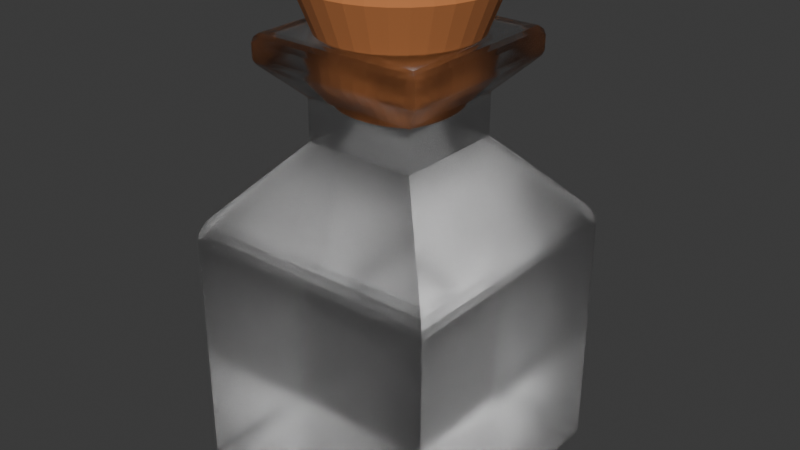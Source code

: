 # Source: cube_bottle.blend  (saved by Blender 4.0.36; exported with 4.5.12 LTS)
import bpy
from mathutils import Matrix  # noqa: F401  (used for matrix-valued properties, if any)

bpy.ops.wm.read_factory_settings(use_empty=True)
scene = bpy.context.scene
scene.name = 'Scene'

# ---- collections
col_collection = bpy.data.collections.new('Collection'); scene.collection.children.link(col_collection)

# ---- materials (node trees are filled in below, after node groups)
mat_glass = bpy.data.materials.new('Glass')
mat_glass.use_transparent_shadow = False
mat_cap = bpy.data.materials.new('Cap')
mat_cap.use_transparent_shadow = False

# ---- material node trees
mat_glass.use_nodes = True; mat_glass.node_tree.nodes.clear()
_N = mat_glass.node_tree.nodes; _L = mat_glass.node_tree.links
n0 = _N.new('ShaderNodeBsdfPrincipled'); n0.name = 'Principled BSDF'; n0.location = (10, 300)
n0.inputs[2].default_value = 0.2339
n0.inputs[3].default_value = 1.45
n0.inputs[18].default_value = 1.0
n1 = _N.new('ShaderNodeOutputMaterial'); n1.name = 'Material Output'; n1.location = (300, 300)
_L.new(n0.outputs[0], n1.inputs[0])
n1.is_active_output = True
mat_cap.use_nodes = True; mat_cap.node_tree.nodes.clear()
_N = mat_cap.node_tree.nodes; _L = mat_cap.node_tree.links
n0 = _N.new('ShaderNodeBsdfPrincipled'); n0.name = 'Principled BSDF'; n0.location = (10, 300)
n0.inputs[0].default_value = (0.4898, 0.1747, 0.0566, 1.0)
n0.inputs[2].default_value = 1.0
n0.inputs[3].default_value = 1.45
n1 = _N.new('ShaderNodeOutputMaterial'); n1.name = 'Material Output'; n1.location = (300, 300)
_L.new(n0.outputs[0], n1.inputs[0])
n1.is_active_output = True

# ---- world
world_world = bpy.data.worlds.new('World'); scene.world = world_world
world_world.use_nodes = True; world_world.node_tree.nodes.clear()
_N = world_world.node_tree.nodes; _L = world_world.node_tree.links
n0 = _N.new('ShaderNodeOutputWorld'); n0.name = 'World Output'; n0.location = (300, 300)
n1 = _N.new('ShaderNodeBackground'); n1.name = 'Background'; n1.location = (10, 300)
n1.inputs[0].default_value = (0.05088, 0.05088, 0.05088, 1.0)
_L.new(n1.outputs[0], n0.inputs[0])
n0.is_active_output = True
world_world.color = (0.05088, 0.05088, 0.05088)
world_world.use_sun_shadow = False
world_world.sun_shadow_jitter_overblur = 0.0

# ---- meshes
me_cube_002 = bpy.data.meshes.new('Cube.002')
me_cube_002.from_pydata([(-0.614, -0.614, 2.288), (-0.614, 0.614, 2.288), (0.614, -0.614, 2.288), (0.614, 0.614, 2.288), (-0.614, -0.614, 2.737), (-0.614, 0.614, 2.737), (0.614, -0.614, 2.737), (0.614, 0.614, 2.737), (-1.417, -1.417, 1.273), (-1.32, -1.32, 1.523), (-1.404, -1.404, 1.359), (-1.368, -1.368, 1.451), (-1.32, 1.32, 1.523), (-1.417, 1.417, 1.273), (-1.368, 1.368, 1.451), (-1.404, 1.404, 1.359), (1.32, -1.32, 1.523), (1.417, -1.417, 1.273), (1.368, -1.368, 1.451), (1.404, -1.404, 1.359), (1.32, 1.32, 1.523), (1.417, 1.417, 1.273), (1.368, 1.368, 1.451), (1.404, 1.404, 1.359), (-1.296, -1.296, -1.417), (-1.417, -1.417, -1.296), (-1.356, -1.356, -1.401), (-1.401, -1.401, -1.356), (-1.417, 1.417, -1.296), (-1.296, 1.296, -1.417), (-1.401, 1.401, -1.356), (-1.356, 1.356, -1.401), (1.417, -1.417, -1.296), (1.296, -1.296, -1.417), (1.401, -1.401, -1.356), (1.356, -1.356, -1.401), (1.417, 1.417, -1.296), (1.296, 1.296, -1.417), (1.401, 1.401, -1.356), (1.356, 1.356, -1.401), (-0.9627, -0.9627, 3.283), (-0.8559, -0.8559, 3.39), (-0.9484, -0.9484, 3.337), (-0.9093, -0.9093, 3.376), (-0.8559, 0.8559, 3.39), (-0.9627, 0.9627, 3.283), (-0.9093, 0.9093, 3.376), (-0.9484, 0.9484, 3.337), (0.8559, -0.8559, 3.39), (0.9627, -0.9627, 3.283), (0.9093, -0.9093, 3.376), (0.9484, -0.9484, 3.337), (0.8559, 0.8559, 3.39), (0.9627, 0.9627, 3.283), (0.9093, 0.9093, 3.376), (0.9484, 0.9484, 3.337), (-0.9282, -0.9282, 3.062), (-0.9627, -0.9627, 3.147), (-0.9454, -0.9454, 3.087), (-0.9581, -0.9581, 3.118), (-0.9627, 0.9627, 3.147), (-0.9282, 0.9282, 3.062), (-0.9581, 0.9581, 3.118), (-0.9454, 0.9454, 3.087), (0.9627, -0.9627, 3.147), (0.9282, -0.9282, 3.062), (0.9581, -0.9581, 3.118), (0.9454, -0.9454, 3.087), (0.9627, 0.9627, 3.147), (0.9282, 0.9282, 3.062), (0.9581, 0.9581, 3.118), (0.9454, 0.9454, 3.087)], [], [(9, 16, 2, 0), (20, 12, 1, 3), (28, 13, 21, 36), (32, 17, 8, 25), (36, 21, 17, 32), (3, 1, 5, 7), (12, 9, 0, 1), (16, 20, 3, 2), (2, 3, 7, 6), (1, 0, 4, 5), (0, 2, 6, 4), (64, 68, 53, 49), (57, 64, 49, 40), (7, 5, 61, 69), (68, 60, 45, 53), (4, 6, 65, 56), (6, 7, 69, 65), (52, 44, 41, 48), (9, 12, 14, 11), (11, 14, 15, 10), (10, 15, 13, 8), (12, 20, 22, 14), (14, 22, 23, 15), (15, 23, 21, 13), (20, 16, 18, 22), (22, 18, 19, 23), (23, 19, 17, 21), (16, 9, 11, 18), (18, 11, 10, 19), (19, 10, 8, 17), (25, 8, 13, 28), (29, 24, 26, 31), (31, 26, 27, 30), (30, 27, 25, 28), (37, 29, 31, 39), (39, 31, 30, 38), (38, 30, 28, 36), (33, 37, 39, 35), (35, 39, 38, 34), (34, 38, 36, 32), (24, 33, 35, 26), (26, 35, 34, 27), (27, 34, 32, 25), (29, 37, 33, 24), (41, 44, 46, 43), (43, 46, 47, 42), (42, 47, 45, 40), (44, 52, 54, 46), (46, 54, 55, 47), (47, 55, 53, 45), (52, 48, 50, 54), (54, 50, 51, 55), (55, 51, 49, 53), (48, 41, 43, 50), (50, 43, 42, 51), (51, 42, 40, 49), (5, 4, 56, 61), (57, 60, 62, 59), (59, 62, 63, 58), (58, 63, 61, 56), (60, 68, 70, 62), (62, 70, 71, 63), (63, 71, 69, 61), (68, 64, 66, 70), (70, 66, 67, 71), (71, 67, 65, 69), (64, 57, 59, 66), (66, 59, 58, 67), (67, 58, 56, 65), (60, 57, 40, 45)])
_uv = me_cube_002.uv_layers.new(name='UVMap')
_uv.uv.foreach_set('vector', [0.625, 1.0, 0.625, 0.75, 0.625, 0.75, 0.625, 1.0, 0.625, 0.5, 0.625, 0.25, 0.625, 0.25, 0.625, 0.5, 0.3857, 0.25, 0.6123, 0.25, 0.6123, 0.5, 0.3857, 0.5, 0.3857, 0.75, 0.6123, 0.75, 0.6123, 1.0, 0.3857, 1.0, 0.3857, 0.5, 0.6123, 0.5, 0.6123, 0.75, 0.3857, 0.75, 0.625, 0.5, 0.625, 0.25, 0.625, 0.25, 0.625, 0.5, 0.625, 0.25, 0.625, 0.0, 0.625, 0.0, 0.625, 0.25, 0.625, 0.75, 0.625, 0.5, 0.625, 0.5, 0.625, 0.75, 0.625, 0.75, 0.625, 0.5, 0.625, 0.5, 0.625, 0.75, 0.625, 0.25, 0.625, 0.0, 0.625, 0.0, 0.625, 0.25, 0.625, 1.0, 0.625, 0.75, 0.625, 0.75, 0.625, 1.0, 0.625, 0.75, 0.625, 0.5, 0.625, 0.5, 0.625, 0.75, 0.625, 1.0, 0.625, 0.75, 0.625, 0.75, 0.625, 1.0, 0.625, 0.5, 0.625, 0.25, 0.625, 0.25, 0.625, 0.5, 0.625, 0.5, 0.625, 0.25, 0.625, 0.25, 0.625, 0.5, 0.625, 1.0, 0.625, 0.75, 0.625, 0.75, 0.625, 1.0, 0.625, 0.75, 0.625, 0.5, 0.625, 0.5, 0.625, 0.75, 0.6389, 0.5139, 0.8611, 0.5139, 0.8611, 0.7361, 0.6389, 0.7361, 0.625, 0.0, 0.625, 0.25, 0.625, 0.25, 0.625, 0.0009598, 0.625, 0.0009598, 0.625, 0.25, 0.6199, 0.25, 0.6199, 0.001151, 0.6199, 0.001151, 0.6199, 0.25, 0.6123, 0.25, 0.6123, 0.0, 0.625, 0.25, 0.625, 0.5, 0.625, 0.5, 0.625, 0.25, 0.625, 0.25, 0.625, 0.5, 0.6199, 0.5, 0.6199, 0.25, 0.6199, 0.25, 0.6199, 0.5, 0.6123, 0.5, 0.6123, 0.25, 0.625, 0.5, 0.625, 0.75, 0.625, 0.75, 0.625, 0.5, 0.625, 0.5, 0.625, 0.75, 0.6199, 0.75, 0.6199, 0.5, 0.6199, 0.5, 0.6199, 0.75, 0.6123, 0.75, 0.6123, 0.5, 0.625, 0.75, 0.625, 1.0, 0.625, 0.999, 0.625, 0.75, 0.625, 0.75, 0.625, 0.999, 0.6199, 0.9988, 0.6199, 0.75, 0.6199, 0.75, 0.6199, 0.9988, 0.6123, 1.0, 0.6123, 0.75, 0.3857, 0.0, 0.6123, 0.0, 0.6123, 0.25, 0.3857, 0.25, 0.1357, 0.5107, 0.1357, 0.7393, 0.1304, 0.7446, 0.1304, 0.5054, 0.1304, 0.5054, 0.1304, 0.7446, 0.125, 0.7486, 0.125, 0.5014, 0.375, 0.2486, 0.375, 0.001436, 0.3857, 0.0, 0.3857, 0.25, 0.3643, 0.5107, 0.1357, 0.5107, 0.1304, 0.5054, 0.3696, 0.5054, 0.3696, 0.5054, 0.1304, 0.5054, 0.1264, 0.5, 0.3736, 0.5, 0.375, 0.4986, 0.375, 0.2514, 0.3857, 0.25, 0.3857, 0.5, 0.3643, 0.7393, 0.3643, 0.5107, 0.3696, 0.5054, 0.3696, 0.7446, 0.3696, 0.7446, 0.3696, 0.5054, 0.3804, 0.5014, 0.3804, 0.7486, 0.3804, 0.7486, 0.3804, 0.5014, 0.3857, 0.5, 0.3857, 0.75, 0.1357, 0.7393, 0.3643, 0.7393, 0.3696, 0.7446, 0.1304, 0.7446, 0.1304, 0.7446, 0.3696, 0.7446, 0.3736, 0.75, 0.1264, 0.75, 0.375, 0.9986, 0.375, 0.7514, 0.3857, 0.75, 0.3857, 1.0, 0.1357, 0.5107, 0.3643, 0.5107, 0.3643, 0.7393, 0.1357, 0.7393, 0.8611, 0.7361, 0.8611, 0.5139, 0.8681, 0.5069, 0.8681, 0.7431, 0.8681, 0.7431, 0.8681, 0.5069, 0.875, 0.5019, 0.875, 0.7481, 0.625, 0.001858, 0.625, 0.2481, 0.625, 0.25, 0.625, 0.0, 0.8611, 0.5139, 0.6389, 0.5139, 0.6319, 0.5069, 0.8681, 0.5069, 0.8681, 0.5069, 0.6319, 0.5069, 0.6269, 0.5, 0.8731, 0.5, 0.625, 0.2519, 0.625, 0.4981, 0.625, 0.5, 0.625, 0.25, 0.6389, 0.5139, 0.6389, 0.7361, 0.6319, 0.7431, 0.6319, 0.5069, 0.6319, 0.5069, 0.6319, 0.7431, 0.625, 0.7481, 0.625, 0.5019, 0.625, 0.5019, 0.625, 0.7481, 0.625, 0.75, 0.625, 0.5, 0.6389, 0.7361, 0.8611, 0.7361, 0.8681, 0.7431, 0.6319, 0.7431, 0.6319, 0.7431, 0.8681, 0.7431, 0.8731, 0.75, 0.6269, 0.75, 0.625, 0.7519, 0.625, 0.9981, 0.625, 1.0, 0.625, 0.75, 0.625, 0.25, 0.625, 0.0, 0.625, 0.0, 0.625, 0.25, 0.625, 0.0, 0.625, 0.25, 0.625, 0.25, 0.625, 0.0005998, 0.625, 0.0005998, 0.625, 0.25, 0.625, 0.25, 0.625, 0.0004656, 0.625, 0.0004656, 0.625, 0.25, 0.625, 0.25, 0.625, 0.0, 0.625, 0.25, 0.625, 0.5, 0.625, 0.5, 0.625, 0.25, 0.625, 0.25, 0.625, 0.5, 0.625, 0.5, 0.625, 0.25, 0.625, 0.25, 0.625, 0.5, 0.625, 0.5, 0.625, 0.25, 0.625, 0.5, 0.625, 0.75, 0.625, 0.75, 0.625, 0.5, 0.625, 0.5, 0.625, 0.75, 0.625, 0.75, 0.625, 0.5, 0.625, 0.5, 0.625, 0.75, 0.625, 0.75, 0.625, 0.5, 0.625, 0.75, 0.625, 1.0, 0.625, 0.9994, 0.625, 0.75, 0.625, 0.75, 0.625, 0.9994, 0.625, 0.9995, 0.625, 0.75, 0.625, 0.75, 0.625, 0.9995, 0.625, 1.0, 0.625, 0.75, 0.625, 0.25, 0.625, 0.0, 0.625, 0.0, 0.625, 0.25])
me_cube_002.materials.append(mat_glass)
me_cube_002.update()
me_cylinder = bpy.data.meshes.new('Cylinder')
me_cylinder.from_pydata([(5.763e-09, 0.524, -1.0), (0.1022, 0.514, -1.0), (0.2005, 0.4841, -1.0), (0.2911, 0.4357, -1.0), (0.3705, 0.3705, -1.0), (0.4357, 0.2911, -1.0), (0.4841, 0.2005, -1.0), (0.514, 0.1022, -1.0), (0.524, 7.093e-09, -1.0), (0.514, -0.1022, -1.0), (0.4841, -0.2005, -1.0), (0.4357, -0.2911, -1.0), (0.3705, -0.3705, -1.0), (0.2911, -0.4357, -1.0), (0.2005, -0.4841, -1.0), (0.1022, -0.514, -1.0), (5.763e-09, -0.524, -1.0), (-0.1022, -0.514, -1.0), (-0.2005, -0.4841, -1.0), (-0.2911, -0.4357, -1.0), (-0.3705, -0.3705, -1.0), (-0.4357, -0.2911, -1.0), (-0.4841, -0.2005, -1.0), (-0.514, -0.1022, -1.0), (-0.524, 7.093e-09, -1.0), (-0.514, 0.1022, -1.0), (-0.4841, 0.2005, -1.0), (-0.4357, 0.2911, -1.0), (-0.3705, 0.3705, -1.0), (-0.2911, 0.4357, -1.0), (-0.2005, 0.4841, -1.0), (-0.1022, 0.514, -1.0), (0.0, 1.0, 0.2151), (0.1951, 0.9808, 0.2151), (0.3827, 0.9239, 0.2151), (0.5556, 0.8315, 0.2151), (0.7071, 0.7071, 0.2151), (0.8315, 0.5556, 0.2151), (0.9239, 0.3827, 0.2151), (0.9808, 0.1951, 0.2151), (1.0, 0.0, 0.2151), (0.9808, -0.1951, 0.2151), (0.9239, -0.3827, 0.2151), (0.8315, -0.5556, 0.2151), (0.7071, -0.7071, 0.2151), (0.5556, -0.8315, 0.2151), (0.3827, -0.9239, 0.2151), (0.1951, -0.9808, 0.2151), (0.0, -1.0, 0.2151), (-0.1951, -0.9808, 0.2151), (-0.3827, -0.9239, 0.2151), (-0.5556, -0.8315, 0.2151), (-0.7071, -0.7071, 0.2151), (-0.8315, -0.5556, 0.2151), (-0.9239, -0.3827, 0.2151), (-0.9808, -0.1951, 0.2151), (-1.0, 0.0, 0.2151), (-0.9808, 0.1951, 0.2151), (-0.9239, 0.3827, 0.2151), (-0.8315, 0.5556, 0.2151), (-0.7071, 0.7071, 0.2151), (-0.5556, 0.8315, 0.2151), (-0.3827, 0.9239, 0.2151), (-0.1951, 0.9808, 0.2151), (7.451e-09, 0.7603, 0.4817), (5.286e-09, 0.9233, 0.3785), (7.218e-09, 0.8555, 0.4515), (0.1483, 0.7457, 0.4817), (0.1801, 0.9055, 0.3785), (0.1669, 0.839, 0.4515), (0.291, 0.7025, 0.4817), (0.3533, 0.853, 0.3785), (0.3274, 0.7904, 0.4515), (0.4224, 0.6322, 0.4817), (0.513, 0.7677, 0.3785), (0.4753, 0.7113, 0.4515), (0.5376, 0.5376, 0.4817), (0.6529, 0.6529, 0.3785), (0.6049, 0.6049, 0.4515), (0.6322, 0.4224, 0.4817), (0.7677, 0.513, 0.3785), (0.7113, 0.4753, 0.4515), (0.7025, 0.291, 0.4817), (0.853, 0.3533, 0.3785), (0.7904, 0.3274, 0.4515), (0.7457, 0.1483, 0.4817), (0.9055, 0.1801, 0.3785), (0.839, 0.1669, 0.4515), (0.7603, 3.725e-09, 0.4817), (0.9233, 1.755e-09, 0.3785), (0.8555, 2.794e-09, 0.4515), (0.7457, -0.1483, 0.4817), (0.9055, -0.1801, 0.3785), (0.839, -0.1669, 0.4515), (0.7025, -0.291, 0.4817), (0.853, -0.3533, 0.3785), (0.7904, -0.3274, 0.4515), (0.6322, -0.4224, 0.4817), (0.7677, -0.513, 0.3785), (0.7113, -0.4753, 0.4515), (0.5376, -0.5376, 0.4817), (0.6529, -0.6529, 0.3785), (0.6049, -0.6049, 0.4515), (0.4224, -0.6322, 0.4817), (0.513, -0.7677, 0.3785), (0.4753, -0.7113, 0.4515), (0.291, -0.7025, 0.4817), (0.3533, -0.853, 0.3785), (0.3274, -0.7904, 0.4515), (0.1483, -0.7457, 0.4817), (0.1801, -0.9055, 0.3785), (0.1669, -0.839, 0.4515), (9.313e-09, -0.7603, 0.4817), (5.286e-09, -0.9233, 0.3785), (7.858e-09, -0.8555, 0.4515), (-0.1483, -0.7457, 0.4817), (-0.1801, -0.9055, 0.3785), (-0.1669, -0.839, 0.4515), (-0.291, -0.7025, 0.4817), (-0.3533, -0.853, 0.3785), (-0.3274, -0.7904, 0.4515), (-0.4224, -0.6322, 0.4817), (-0.513, -0.7677, 0.3785), (-0.4753, -0.7113, 0.4515), (-0.5376, -0.5376, 0.4817), (-0.6529, -0.6529, 0.3785), (-0.6049, -0.6049, 0.4515), (-0.6322, -0.4224, 0.4817), (-0.7677, -0.513, 0.3785), (-0.7113, -0.4753, 0.4515), (-0.7025, -0.291, 0.4817), (-0.853, -0.3533, 0.3785), (-0.7904, -0.3274, 0.4515), (-0.7457, -0.1483, 0.4817), (-0.9055, -0.1801, 0.3785), (-0.839, -0.1669, 0.4515), (-0.7603, 1.863e-09, 0.4817), (-0.9233, 1.755e-09, 0.3785), (-0.8555, 2.212e-09, 0.4515), (-0.7457, 0.1483, 0.4817), (-0.9055, 0.1801, 0.3785), (-0.839, 0.1669, 0.4515), (-0.7025, 0.291, 0.4817), (-0.853, 0.3533, 0.3785), (-0.7904, 0.3274, 0.4515), (-0.6322, 0.4224, 0.4817), (-0.7677, 0.513, 0.3785), (-0.7113, 0.4753, 0.4515), (-0.5376, 0.5376, 0.4817), (-0.6529, 0.6529, 0.3785), (-0.6049, 0.6049, 0.4515), (-0.4224, 0.6322, 0.4817), (-0.513, 0.7677, 0.3785), (-0.4753, 0.7113, 0.4515), (-0.291, 0.7025, 0.4817), (-0.3533, 0.853, 0.3785), (-0.3274, 0.7904, 0.4515), (-0.1483, 0.7457, 0.4817), (-0.1801, 0.9055, 0.3785), (-0.1669, 0.839, 0.4515)], [], [(63, 158, 65, 32), (34, 71, 74, 35), (35, 74, 77, 36), (36, 77, 80, 37), (37, 80, 83, 38), (38, 83, 86, 39), (39, 86, 89, 40), (40, 89, 92, 41), (41, 92, 95, 42), (42, 95, 98, 43), (43, 98, 101, 44), (44, 101, 104, 45), (45, 104, 107, 46), (46, 107, 110, 47), (47, 110, 113, 48), (48, 113, 116, 49), (49, 116, 119, 50), (50, 119, 122, 51), (51, 122, 125, 52), (52, 125, 128, 53), (53, 128, 131, 54), (54, 131, 134, 55), (55, 134, 137, 56), (56, 137, 140, 57), (57, 140, 143, 58), (58, 143, 146, 59), (59, 146, 149, 60), (60, 149, 152, 61), (61, 152, 155, 62), (62, 155, 158, 63), (32, 65, 68, 33), (33, 68, 71, 34), (0, 1, 2, 3, 4, 5, 6, 7, 8, 9, 10, 11, 12, 13, 14, 15, 16, 17, 18, 19, 20, 21, 22, 23, 24, 25, 26, 27, 28, 29, 30, 31), (31, 63, 32, 0), (30, 62, 63, 31), (29, 61, 62, 30), (28, 60, 61, 29), (27, 59, 60, 28), (26, 58, 59, 27), (25, 57, 58, 26), (24, 56, 57, 25), (23, 55, 56, 24), (22, 54, 55, 23), (21, 53, 54, 22), (20, 52, 53, 21), (19, 51, 52, 20), (18, 50, 51, 19), (17, 49, 50, 18), (16, 48, 49, 17), (15, 47, 48, 16), (14, 46, 47, 15), (13, 45, 46, 14), (12, 44, 45, 13), (11, 43, 44, 12), (10, 42, 43, 11), (9, 41, 42, 10), (8, 40, 41, 9), (7, 39, 40, 8), (6, 38, 39, 7), (5, 37, 38, 6), (4, 36, 37, 5), (3, 35, 36, 4), (2, 34, 35, 3), (1, 33, 34, 2), (0, 32, 33, 1), (68, 65, 66, 69), (69, 66, 64, 67), (71, 68, 69, 72), (72, 69, 67, 70), (74, 71, 72, 75), (75, 72, 70, 73), (77, 74, 75, 78), (78, 75, 73, 76), (80, 77, 78, 81), (81, 78, 76, 79), (83, 80, 81, 84), (84, 81, 79, 82), (86, 83, 84, 87), (87, 84, 82, 85), (89, 86, 87, 90), (90, 87, 85, 88), (92, 89, 90, 93), (93, 90, 88, 91), (95, 92, 93, 96), (96, 93, 91, 94), (98, 95, 96, 99), (99, 96, 94, 97), (101, 98, 99, 102), (102, 99, 97, 100), (104, 101, 102, 105), (105, 102, 100, 103), (107, 104, 105, 108), (108, 105, 103, 106), (110, 107, 108, 111), (111, 108, 106, 109), (113, 110, 111, 114), (114, 111, 109, 112), (116, 113, 114, 117), (117, 114, 112, 115), (119, 116, 117, 120), (120, 117, 115, 118), (122, 119, 120, 123), (123, 120, 118, 121), (125, 122, 123, 126), (126, 123, 121, 124), (128, 125, 126, 129), (129, 126, 124, 127), (131, 128, 129, 132), (132, 129, 127, 130), (134, 131, 132, 135), (135, 132, 130, 133), (137, 134, 135, 138), (138, 135, 133, 136), (140, 137, 138, 141), (141, 138, 136, 139), (143, 140, 141, 144), (144, 141, 139, 142), (146, 143, 144, 147), (147, 144, 142, 145), (149, 146, 147, 150), (150, 147, 145, 148), (152, 149, 150, 153), (153, 150, 148, 151), (155, 152, 153, 156), (156, 153, 151, 154), (158, 155, 156, 159), (159, 156, 154, 157), (65, 158, 159, 66), (66, 159, 157, 64), (67, 64, 157, 154, 151, 148, 145, 142, 139, 136, 133, 130, 127, 124, 121, 118, 115, 112, 109, 106, 103, 100, 97, 94, 91, 88, 85, 82, 79, 76, 73, 70)])
_uv = me_cylinder.uv_layers.new(name='UVMap')
_uv.uv.foreach_set('vector', [0.03125, 0.8928, 0.03125, 0.9585, 0.0, 0.9585, 0.0, 0.8928, 0.9375, 0.8928, 0.9375, 0.9585, 0.9062, 0.9585, 0.9062, 0.8928, 0.9062, 0.8928, 0.9062, 0.9585, 0.875, 0.9585, 0.875, 0.8928, 0.875, 0.8928, 0.875, 0.9585, 0.8438, 0.9585, 0.8438, 0.8928, 0.8438, 0.8928, 0.8438, 0.9585, 0.8125, 0.9585, 0.8125, 0.8928, 0.8125, 0.8928, 0.8125, 0.9585, 0.7812, 0.9585, 0.7812, 0.8928, 0.7812, 0.8928, 0.7812, 0.9585, 0.75, 0.9585, 0.75, 0.8928, 0.75, 0.8928, 0.75, 0.9585, 0.7188, 0.9585, 0.7188, 0.8928, 0.7188, 0.8928, 0.7188, 0.9585, 0.6875, 0.9585, 0.6875, 0.8928, 0.6875, 0.8928, 0.6875, 0.9585, 0.6562, 0.9585, 0.6562, 0.8928, 0.6562, 0.8928, 0.6562, 0.9585, 0.625, 0.9585, 0.625, 0.8928, 0.625, 0.8928, 0.625, 0.9585, 0.5938, 0.9585, 0.5938, 0.8928, 0.5938, 0.8928, 0.5938, 0.9585, 0.5625, 0.9585, 0.5625, 0.8928, 0.5625, 0.8928, 0.5625, 0.9585, 0.5312, 0.9585, 0.5312, 0.8928, 0.5312, 0.8928, 0.5312, 0.9585, 0.5, 0.9585, 0.5, 0.8928, 0.5, 0.8928, 0.5, 0.9585, 0.4688, 0.9585, 0.4688, 0.8928, 0.4688, 0.8928, 0.4688, 0.9585, 0.4375, 0.9585, 0.4375, 0.8928, 0.4375, 0.8928, 0.4375, 0.9585, 0.4062, 0.9585, 0.4062, 0.8928, 0.4062, 0.8928, 0.4062, 0.9585, 0.375, 0.9585, 0.375, 0.8928, 0.375, 0.8928, 0.375, 0.9585, 0.3438, 0.9585, 0.3438, 0.8928, 0.3438, 0.8928, 0.3438, 0.9585, 0.3125, 0.9585, 0.3125, 0.8928, 0.3125, 0.8928, 0.3125, 0.9585, 0.2812, 0.9585, 0.2812, 0.8928, 0.2812, 0.8928, 0.2812, 0.9585, 0.25, 0.9585, 0.25, 0.8928, 0.25, 0.8928, 0.25, 0.9585, 0.2188, 0.9585, 0.2188, 0.8928, 0.2188, 0.8928, 0.2188, 0.9585, 0.1875, 0.9585, 0.1875, 0.8928, 0.1875, 0.8928, 0.1875, 0.9585, 0.1562, 0.9585, 0.1562, 0.8928, 0.1562, 0.8928, 0.1562, 0.9585, 0.125, 0.9585, 0.125, 0.8928, 0.125, 0.8928, 0.125, 0.9585, 0.09375, 0.9585, 0.09375, 0.8928, 0.09375, 0.8928, 0.09375, 0.9585, 0.0625, 0.9585, 0.0625, 0.8928, 0.0625, 0.8928, 0.0625, 0.9585, 0.03125, 0.9585, 0.03125, 0.8928, 1.0, 0.8928, 1.0, 0.9585, 0.9688, 0.9585, 0.9688, 0.8928, 0.9688, 0.8928, 0.9688, 0.9585, 0.9375, 0.9585, 0.9375, 0.8928, 0.75, 0.49, 0.7968, 0.4854, 0.8418, 0.4717, 0.8833, 0.4496, 0.9197, 0.4197, 0.9496, 0.3833, 0.9717, 0.3418, 0.9854, 0.2968, 0.99, 0.25, 0.9854, 0.2032, 0.9717, 0.1582, 0.9496, 0.1167, 0.9197, 0.08029, 0.8833, 0.05045, 0.8418, 0.02827, 0.7968, 0.01461, 0.75, 0.01, 0.7032, 0.01461, 0.6582, 0.02827, 0.6167, 0.05045, 0.5803, 0.08029, 0.5504, 0.1167, 0.5283, 0.1582, 0.5146, 0.2032, 0.51, 0.25, 0.5146, 0.2968, 0.5283, 0.3418, 0.5504, 0.3833, 0.5803, 0.4197, 0.6167, 0.4496, 0.6582, 0.4717, 0.7032, 0.4854, 0.03125, 0.5, 0.03125, 0.8928, 0.0, 0.8928, 0.0, 0.5, 0.0625, 0.5, 0.0625, 0.8928, 0.03125, 0.8928, 0.03125, 0.5, 0.09375, 0.5, 0.09375, 0.8928, 0.0625, 0.8928, 0.0625, 0.5, 0.125, 0.5, 0.125, 0.8928, 0.09375, 0.8928, 0.09375, 0.5, 0.1562, 0.5, 0.1562, 0.8928, 0.125, 0.8928, 0.125, 0.5, 0.1875, 0.5, 0.1875, 0.8928, 0.1562, 0.8928, 0.1562, 0.5, 0.2188, 0.5, 0.2188, 0.8928, 0.1875, 0.8928, 0.1875, 0.5, 0.25, 0.5, 0.25, 0.8928, 0.2188, 0.8928, 0.2188, 0.5, 0.2812, 0.5, 0.2812, 0.8928, 0.25, 0.8928, 0.25, 0.5, 0.3125, 0.5, 0.3125, 0.8928, 0.2812, 0.8928, 0.2812, 0.5, 0.3438, 0.5, 0.3438, 0.8928, 0.3125, 0.8928, 0.3125, 0.5, 0.375, 0.5, 0.375, 0.8928, 0.3438, 0.8928, 0.3438, 0.5, 0.4062, 0.5, 0.4062, 0.8928, 0.375, 0.8928, 0.375, 0.5, 0.4375, 0.5, 0.4375, 0.8928, 0.4062, 0.8928, 0.4062, 0.5, 0.4688, 0.5, 0.4688, 0.8928, 0.4375, 0.8928, 0.4375, 0.5, 0.5, 0.5, 0.5, 0.8928, 0.4688, 0.8928, 0.4688, 0.5, 0.5312, 0.5, 0.5312, 0.8928, 0.5, 0.8928, 0.5, 0.5, 0.5625, 0.5, 0.5625, 0.8928, 0.5312, 0.8928, 0.5312, 0.5, 0.5938, 0.5, 0.5938, 0.8928, 0.5625, 0.8928, 0.5625, 0.5, 0.625, 0.5, 0.625, 0.8928, 0.5938, 0.8928, 0.5938, 0.5, 0.6562, 0.5, 0.6562, 0.8928, 0.625, 0.8928, 0.625, 0.5, 0.6875, 0.5, 0.6875, 0.8928, 0.6562, 0.8928, 0.6562, 0.5, 0.7188, 0.5, 0.7188, 0.8928, 0.6875, 0.8928, 0.6875, 0.5, 0.75, 0.5, 0.75, 0.8928, 0.7188, 0.8928, 0.7188, 0.5, 0.7812, 0.5, 0.7812, 0.8928, 0.75, 0.8928, 0.75, 0.5, 0.8125, 0.5, 0.8125, 0.8928, 0.7812, 0.8928, 0.7812, 0.5, 0.8438, 0.5, 0.8438, 0.8928, 0.8125, 0.8928, 0.8125, 0.5, 0.875, 0.5, 0.875, 0.8928, 0.8438, 0.8928, 0.8438, 0.5, 0.9062, 0.5, 0.9062, 0.8928, 0.875, 0.8928, 0.875, 0.5, 0.9375, 0.5, 0.9375, 0.8928, 0.9062, 0.8928, 0.9062, 0.5, 0.9688, 0.5, 0.9688, 0.8928, 0.9375, 0.8928, 0.9375, 0.5, 1.0, 0.5, 1.0, 0.8928, 0.9688, 0.8928, 0.9688, 0.5, 0.9688, 0.9585, 1.0, 0.9585, 0.9997, 1.0, 0.9691, 1.0, 0.2963, 0.4854, 0.2505, 0.4899, 0.25, 0.4586, 0.2907, 0.4546, 0.9375, 0.9585, 0.9688, 0.9585, 0.9684, 1.0, 0.9378, 1.0, 0.3413, 0.4719, 0.2973, 0.4852, 0.2907, 0.4546, 0.3298, 0.4427, 0.9062, 0.9585, 0.9375, 0.9585, 0.9372, 1.0, 0.9066, 1.0, 0.3829, 0.4498, 0.3423, 0.4715, 0.3298, 0.4427, 0.3659, 0.4234, 0.875, 0.9585, 0.9062, 0.9585, 0.9059, 1.0, 0.8753, 1.0, 0.4193, 0.42, 0.3837, 0.4492, 0.3659, 0.4234, 0.3975, 0.3975, 0.8438, 0.9585, 0.875, 0.9585, 0.8747, 1.0, 0.8441, 1.0, 0.4492, 0.3837, 0.42, 0.4193, 0.3975, 0.3975, 0.4234, 0.3659, 0.8125, 0.9585, 0.8438, 0.9585, 0.8434, 1.0, 0.8128, 1.0, 0.4715, 0.3423, 0.4498, 0.3829, 0.4234, 0.3659, 0.4427, 0.3298, 0.7812, 0.9585, 0.8125, 0.9585, 0.8122, 1.0, 0.7816, 1.0, 0.4852, 0.2973, 0.4719, 0.3413, 0.4427, 0.3298, 0.4546, 0.2907, 0.75, 0.9585, 0.7812, 0.9585, 0.7809, 1.0, 0.7503, 1.0, 0.4899, 0.2505, 0.4854, 0.2963, 0.4546, 0.2907, 0.4586, 0.25, 0.7188, 0.9585, 0.75, 0.9585, 0.7497, 1.0, 0.7191, 1.0, 0.4854, 0.2037, 0.4899, 0.2495, 0.4586, 0.25, 0.4546, 0.2093, 0.6875, 0.9585, 0.7188, 0.9585, 0.7184, 1.0, 0.6878, 1.0, 0.4719, 0.1587, 0.4852, 0.2027, 0.4546, 0.2093, 0.4427, 0.1702, 0.6562, 0.9585, 0.6875, 0.9585, 0.6872, 1.0, 0.6566, 1.0, 0.4498, 0.1171, 0.4715, 0.1577, 0.4427, 0.1702, 0.4234, 0.1341, 0.625, 0.9585, 0.6562, 0.9585, 0.6559, 1.0, 0.6253, 1.0, 0.42, 0.0807, 0.4492, 0.1163, 0.4234, 0.1341, 0.3975, 0.1025, 0.5938, 0.9585, 0.625, 0.9585, 0.6247, 1.0, 0.5941, 1.0, 0.3837, 0.05078, 0.4193, 0.07996, 0.3975, 0.1025, 0.3659, 0.07656, 0.5625, 0.9585, 0.5938, 0.9585, 0.5934, 1.0, 0.5628, 1.0, 0.3423, 0.02851, 0.3829, 0.0502, 0.3659, 0.07656, 0.3298, 0.05729, 0.5312, 0.9585, 0.5625, 0.9585, 0.5622, 1.0, 0.5316, 1.0, 0.2973, 0.01476, 0.3413, 0.02812, 0.3298, 0.05729, 0.2907, 0.04542, 0.5, 0.9585, 0.5312, 0.9585, 0.5309, 1.0, 0.5003, 1.0, 0.2505, 0.01005, 0.2963, 0.01456, 0.2907, 0.04542, 0.25, 0.04141, 0.4688, 0.9585, 0.5, 0.9585, 0.4997, 1.0, 0.4691, 1.0, 0.2037, 0.01456, 0.2495, 0.01005, 0.25, 0.04141, 0.2093, 0.04542, 0.4375, 0.9585, 0.4688, 0.9585, 0.4684, 1.0, 0.4378, 1.0, 0.1587, 0.02812, 0.2027, 0.01476, 0.2093, 0.04542, 0.1702, 0.05729, 0.4062, 0.9585, 0.4375, 0.9585, 0.4372, 1.0, 0.4066, 1.0, 0.1171, 0.0502, 0.1577, 0.02851, 0.1702, 0.05729, 0.1341, 0.07656, 0.375, 0.9585, 0.4062, 0.9585, 0.4059, 1.0, 0.3753, 1.0, 0.0807, 0.07996, 0.1163, 0.05078, 0.1341, 0.07656, 0.1025, 0.1025, 0.3438, 0.9585, 0.375, 0.9585, 0.3747, 1.0, 0.3441, 1.0, 0.05078, 0.1163, 0.07996, 0.0807, 0.1025, 0.1025, 0.07656, 0.1341, 0.3125, 0.9585, 0.3438, 0.9585, 0.3434, 1.0, 0.3128, 1.0, 0.02851, 0.1577, 0.0502, 0.1171, 0.07656, 0.1341, 0.05729, 0.1702, 0.2812, 0.9585, 0.3125, 0.9585, 0.3122, 1.0, 0.2816, 1.0, 0.01476, 0.2027, 0.02812, 0.1587, 0.05729, 0.1702, 0.04542, 0.2093, 0.25, 0.9585, 0.2812, 0.9585, 0.2809, 1.0, 0.2503, 1.0, 0.01005, 0.2495, 0.01456, 0.2037, 0.04542, 0.2093, 0.04141, 0.25, 0.2188, 0.9585, 0.25, 0.9585, 0.2497, 1.0, 0.2191, 1.0, 0.01456, 0.2963, 0.01005, 0.2505, 0.04141, 0.25, 0.04542, 0.2907, 0.1875, 0.9585, 0.2188, 0.9585, 0.2184, 1.0, 0.1878, 1.0, 0.02812, 0.3413, 0.01476, 0.2973, 0.04542, 0.2907, 0.05729, 0.3298, 0.1562, 0.9585, 0.1875, 0.9585, 0.1872, 1.0, 0.1566, 1.0, 0.0502, 0.3829, 0.02851, 0.3423, 0.05729, 0.3298, 0.07656, 0.3659, 0.125, 0.9585, 0.1562, 0.9585, 0.1559, 1.0, 0.1253, 1.0, 0.07996, 0.4193, 0.05078, 0.3837, 0.07656, 0.3659, 0.1025, 0.3975, 0.09375, 0.9585, 0.125, 0.9585, 0.1247, 1.0, 0.0941, 1.0, 0.1163, 0.4492, 0.0807, 0.42, 0.1025, 0.3975, 0.1341, 0.4234, 0.0625, 0.9585, 0.09375, 0.9585, 0.0934, 1.0, 0.06285, 1.0, 0.1577, 0.4715, 0.1171, 0.4498, 0.1341, 0.4234, 0.1702, 0.4427, 0.03125, 0.9585, 0.0625, 0.9585, 0.06215, 1.0, 0.0316, 1.0, 0.2027, 0.4852, 0.1587, 0.4719, 0.1702, 0.4427, 0.2093, 0.4546, 0.0, 0.9585, 0.03125, 0.9585, 0.0309, 1.0, 0.0003454, 1.0, 0.2495, 0.4899, 0.2037, 0.4854, 0.2093, 0.4546, 0.25, 0.4586, 0.2907, 0.4546, 0.25, 0.4586, 0.2093, 0.4546, 0.1702, 0.4427, 0.1341, 0.4234, 0.1025, 0.3975, 0.07656, 0.3659, 0.05729, 0.3298, 0.04542, 0.2907, 0.04141, 0.25, 0.04542, 0.2093, 0.05729, 0.1702, 0.07656, 0.1341, 0.1025, 0.1025, 0.1341, 0.07656, 0.1702, 0.05729, 0.2093, 0.04542, 0.25, 0.04141, 0.2907, 0.04542, 0.3298, 0.05729, 0.3659, 0.07656, 0.3975, 0.1025, 0.4234, 0.1341, 0.4427, 0.1702, 0.4546, 0.2093, 0.4586, 0.25, 0.4546, 0.2907, 0.4427, 0.3298, 0.4234, 0.3659, 0.3975, 0.3975, 0.3659, 0.4234, 0.3298, 0.4427])
me_cylinder.materials.append(mat_cap)
me_cylinder.update()

# ---- objects
ob_bottle = bpy.data.objects.new('Bottle', me_cube_002)
ob_cap = bpy.data.objects.new('Cap', me_cylinder)

# ---- transforms, parenting, visibility, modifiers, constraints
ob_bottle.location = (0.0, 0.0, 0.0)
ob_cap.location = (0.0, 0.0, 3.644)

# ---- collection membership
col_collection.objects.link(ob_bottle)
col_collection.objects.link(ob_cap)

# ---- scene / render settings (as saved in the file)
scene.frame_start = 1; scene.frame_end = 250; scene.frame_set(1)
scene.render.engine = 'BLENDER_EEVEE_NEXT'
scene.cycles.sampling_pattern = 'TABULATED_SOBOL'
bpy.context.view_layer.update()

# ---- added for rendering (the .blend has no active camera and no usable light): camera, sun
cam_auto = bpy.data.cameras.new('AutoCamera')
cam_auto.lens = 50.0
cam_auto.sensor_width = 36.0
cam_auto.clip_end = 1000.0
ob_auto_camera = bpy.data.objects.new('AutoCamera', cam_auto)
scene.collection.objects.link(ob_auto_camera)
ob_auto_camera.location = (6.32912, -7.59495, 6.41782)
ob_auto_camera.rotation_euler = (1.09748, -7.21219e-08, 0.694738)
scene.camera = ob_auto_camera
light_auto_sun = bpy.data.lights.new('AutoSun', 'SUN')
light_auto_sun.energy = 3.0
light_auto_sun.angle = 0.0523599
ob_auto_sun = bpy.data.objects.new('AutoSun', light_auto_sun)
scene.collection.objects.link(ob_auto_sun)
ob_auto_sun.rotation_euler = (0.872665, 0.174533, 0.523599)
bpy.context.view_layer.update()
